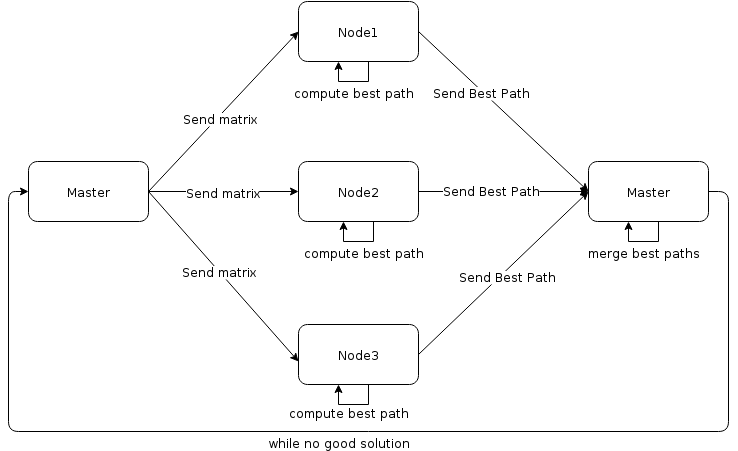

The diagram above was exported from draw.io. Its source (the exported page's mxGraphModel, read from the mxfile embedded in the PNG):
<mxGraphModel dx="1432" dy="751" grid="1" gridSize="10" guides="1" tooltips="1" connect="1" arrows="1" fold="1" page="1" pageScale="1" pageWidth="1169" pageHeight="826" background="#ffffff" math="0">
  <root>
    <mxCell id="0" />
    <mxCell id="1" parent="0" />
    <mxCell id="2" value="Master" style="rounded=1;whiteSpace=wrap;html=1;" vertex="1" parent="1">
      <mxGeometry x="80" y="190" width="120" height="60" as="geometry" />
    </mxCell>
    <mxCell id="3" value="Node3" style="rounded=1;whiteSpace=wrap;html=1;" vertex="1" parent="1">
      <mxGeometry x="350" y="353" width="120" height="60" as="geometry" />
    </mxCell>
    <mxCell id="4" value="Node2" style="rounded=1;whiteSpace=wrap;html=1;" vertex="1" parent="1">
      <mxGeometry x="350" y="190" width="120" height="60" as="geometry" />
    </mxCell>
    <mxCell id="11" style="edgeStyle=orthogonalEdgeStyle;rounded=0;html=1;" edge="1" parent="1">
      <mxGeometry relative="1" as="geometry">
        <mxPoint x="390" y="90" as="targetPoint" />
        <mxPoint x="420" y="90" as="sourcePoint" />
        <Array as="points">
          <mxPoint x="420" y="110" />
          <mxPoint x="390" y="110" />
        </Array>
      </mxGeometry>
    </mxCell>
    <mxCell id="15" value="compute best path" style="text;html=1;resizable=0;points=[];;align=center;verticalAlign=middle;labelBackgroundColor=#ffffff;" vertex="1" connectable="0" parent="11">
      <mxGeometry x="-0.4286" y="-11" relative="1" as="geometry">
        <mxPoint x="-15" y="21" as="offset" />
      </mxGeometry>
    </mxCell>
    <mxCell id="5" value="Node1" style="rounded=1;whiteSpace=wrap;html=1;" vertex="1" parent="1">
      <mxGeometry x="350" y="30" width="120" height="60" as="geometry" />
    </mxCell>
    <mxCell id="6" value="" style="endArrow=classic;html=1;exitX=1;exitY=0.5;entryX=0;entryY=0.5;" edge="1" parent="1" source="2" target="5">
      <mxGeometry width="50" height="50" relative="1" as="geometry">
        <mxPoint x="10" y="60" as="sourcePoint" />
        <mxPoint x="60" y="10" as="targetPoint" />
      </mxGeometry>
    </mxCell>
    <mxCell id="16" value="&lt;span&gt;Send matrix&lt;/span&gt;" style="text;html=1;resizable=0;points=[];;align=center;verticalAlign=middle;labelBackgroundColor=#ffffff;" vertex="1" connectable="0" parent="6">
      <mxGeometry x="-0.074" y="-2" relative="1" as="geometry">
        <mxPoint as="offset" />
      </mxGeometry>
    </mxCell>
    <mxCell id="7" value="" style="endArrow=classic;html=1;entryX=0;entryY=0.5;exitX=1;exitY=0.5;" edge="1" parent="1" source="2" target="4">
      <mxGeometry width="50" height="50" relative="1" as="geometry">
        <mxPoint x="10" y="60" as="sourcePoint" />
        <mxPoint x="60" y="10" as="targetPoint" />
      </mxGeometry>
    </mxCell>
    <mxCell id="9" value="Send matrix" style="text;html=1;resizable=0;points=[];;align=center;verticalAlign=middle;labelBackgroundColor=#ffffff;" vertex="1" connectable="0" parent="7">
      <mxGeometry x="-0.0667" y="2" relative="1" as="geometry">
        <mxPoint x="4" y="2" as="offset" />
      </mxGeometry>
    </mxCell>
    <mxCell id="8" value="" style="endArrow=classic;html=1;" edge="1" parent="1">
      <mxGeometry width="50" height="50" relative="1" as="geometry">
        <mxPoint x="200" y="220" as="sourcePoint" />
        <mxPoint x="350" y="390" as="targetPoint" />
      </mxGeometry>
    </mxCell>
    <mxCell id="17" value="&lt;span&gt;Send matrix&lt;/span&gt;" style="text;html=1;resizable=0;points=[];;align=center;verticalAlign=middle;labelBackgroundColor=#ffffff;" vertex="1" connectable="0" parent="8">
      <mxGeometry x="-0.064" relative="1" as="geometry">
        <mxPoint as="offset" />
      </mxGeometry>
    </mxCell>
    <mxCell id="10" value="" style="endArrow=classic;html=1;" edge="1" parent="1" source="5">
      <mxGeometry width="50" height="50" relative="1" as="geometry">
        <mxPoint x="10" y="60" as="sourcePoint" />
        <mxPoint x="350" y="90" as="targetPoint" />
      </mxGeometry>
    </mxCell>
    <mxCell id="12" style="edgeStyle=orthogonalEdgeStyle;rounded=0;html=1;" edge="1" parent="1">
      <mxGeometry x="395" y="250" as="geometry">
        <mxPoint x="395" y="250" as="targetPoint" />
        <mxPoint x="425" y="250" as="sourcePoint" />
        <Array as="points">
          <mxPoint x="425" y="270" />
          <mxPoint x="395" y="270" />
        </Array>
      </mxGeometry>
    </mxCell>
    <mxCell id="18" value="&lt;span&gt;compute best path&lt;/span&gt;" style="text;html=1;resizable=0;points=[];;align=center;verticalAlign=middle;labelBackgroundColor=#ffffff;" vertex="1" connectable="0" parent="12">
      <mxGeometry relative="1" as="geometry">
        <mxPoint x="5" y="10" as="offset" />
      </mxGeometry>
    </mxCell>
    <mxCell id="13" style="edgeStyle=orthogonalEdgeStyle;rounded=0;html=1;" edge="1" parent="1">
      <mxGeometry x="390" y="413" as="geometry">
        <mxPoint x="390" y="413" as="targetPoint" />
        <mxPoint x="420" y="413" as="sourcePoint" />
        <Array as="points">
          <mxPoint x="420" y="433" />
          <mxPoint x="390" y="433" />
        </Array>
      </mxGeometry>
    </mxCell>
    <mxCell id="19" value="&lt;span&gt;compute best path&lt;/span&gt;" style="text;html=1;resizable=0;points=[];;align=center;verticalAlign=middle;labelBackgroundColor=#ffffff;" vertex="1" connectable="0" parent="13">
      <mxGeometry relative="1" as="geometry">
        <mxPoint x="-5" y="7" as="offset" />
      </mxGeometry>
    </mxCell>
    <mxCell id="20" value="Master" style="rounded=1;whiteSpace=wrap;html=1;" vertex="1" parent="1">
      <mxGeometry x="640" y="190" width="120" height="60" as="geometry" />
    </mxCell>
    <mxCell id="21" value="" style="endArrow=classic;html=1;exitX=1;exitY=0.5;" edge="1" parent="1" source="5">
      <mxGeometry width="50" height="50" relative="1" as="geometry">
        <mxPoint x="10" y="60" as="sourcePoint" />
        <mxPoint x="640" y="220" as="targetPoint" />
      </mxGeometry>
    </mxCell>
    <mxCell id="24" value="Send Best Path" style="text;html=1;resizable=0;points=[];;align=center;verticalAlign=middle;labelBackgroundColor=#ffffff;" vertex="1" connectable="0" parent="21">
      <mxGeometry x="-0.2512" y="-1" relative="1" as="geometry">
        <mxPoint as="offset" />
      </mxGeometry>
    </mxCell>
    <mxCell id="22" value="" style="endArrow=classic;html=1;exitX=1;exitY=0.5;" edge="1" parent="1" source="4">
      <mxGeometry width="50" height="50" relative="1" as="geometry">
        <mxPoint x="450" y="220" as="sourcePoint" />
        <mxPoint x="640" y="220" as="targetPoint" />
      </mxGeometry>
    </mxCell>
    <mxCell id="25" value="&lt;span&gt;Send Best Path&lt;/span&gt;" style="text;html=1;resizable=0;points=[];;align=center;verticalAlign=middle;labelBackgroundColor=#ffffff;" vertex="1" connectable="0" parent="22">
      <mxGeometry x="-0.14" y="2" relative="1" as="geometry">
        <mxPoint as="offset" />
      </mxGeometry>
    </mxCell>
    <mxCell id="23" value="" style="endArrow=classic;html=1;exitX=1;exitY=0.5;" edge="1" parent="1" source="3">
      <mxGeometry width="50" height="50" relative="1" as="geometry">
        <mxPoint x="10" y="60" as="sourcePoint" />
        <mxPoint x="640" y="220" as="targetPoint" />
      </mxGeometry>
    </mxCell>
    <mxCell id="26" value="&lt;span&gt;Send Best Path&lt;/span&gt;" style="text;html=1;resizable=0;points=[];;align=center;verticalAlign=middle;labelBackgroundColor=#ffffff;" vertex="1" connectable="0" parent="23">
      <mxGeometry x="0.0069" y="-5" relative="1" as="geometry">
        <mxPoint as="offset" />
      </mxGeometry>
    </mxCell>
    <mxCell id="27" style="edgeStyle=orthogonalEdgeStyle;rounded=0;html=1;" edge="1" parent="1">
      <mxGeometry x="680" y="250" as="geometry">
        <mxPoint x="680" y="250" as="targetPoint" />
        <mxPoint x="710" y="250" as="sourcePoint" />
        <Array as="points">
          <mxPoint x="710" y="270" />
          <mxPoint x="680" y="270" />
        </Array>
      </mxGeometry>
    </mxCell>
    <mxCell id="28" value="merge best paths" style="text;html=1;resizable=0;points=[];;align=center;verticalAlign=middle;labelBackgroundColor=#ffffff;" vertex="1" connectable="0" parent="27">
      <mxGeometry x="-0.4286" y="-11" relative="1" as="geometry">
        <mxPoint x="-15" y="21" as="offset" />
      </mxGeometry>
    </mxCell>
    <mxCell id="29" value="" style="endArrow=classic;html=1;exitX=1;exitY=0.5;" edge="1" parent="1" source="20" target="2">
      <mxGeometry width="50" height="50" relative="1" as="geometry">
        <mxPoint x="10" y="60" as="sourcePoint" />
        <mxPoint x="140" y="250" as="targetPoint" />
        <Array as="points">
          <mxPoint x="780" y="220" />
          <mxPoint x="780" y="460" />
          <mxPoint x="60" y="460" />
          <mxPoint x="60" y="220" />
        </Array>
      </mxGeometry>
    </mxCell>
    <mxCell id="30" value="while no good solution" style="text;html=1;resizable=0;points=[];;align=center;verticalAlign=middle;labelBackgroundColor=#ffffff;" vertex="1" connectable="0" parent="29">
      <mxGeometry x="0.0324" y="2" relative="1" as="geometry">
        <mxPoint x="-9" y="8" as="offset" />
      </mxGeometry>
    </mxCell>
  </root>
</mxGraphModel>